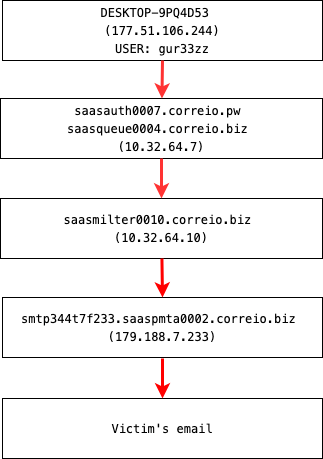

The diagram above was exported from draw.io. Its source (the exported page's mxGraphModel, read from the mxfile embedded in the PNG):
<mxGraphModel dx="704" dy="665" grid="1" gridSize="10" guides="1" tooltips="1" connect="1" arrows="1" fold="1" page="1" pageScale="1" pageWidth="827" pageHeight="1169" math="0" shadow="0">
  <root>
    <mxCell id="0" />
    <mxCell id="1" parent="0" />
    <mxCell id="cE8ztU3cvnKyACFqacx_-1" value="&lt;div style=&quot;font-family: Menlo, Monaco, &amp;quot;Courier New&amp;quot;, monospace; line-height: 18px;&quot;&gt;&lt;div style=&quot;line-height: 18px;&quot;&gt;DESKTOP-9PQ4D53&amp;nbsp;&amp;nbsp;&lt;/div&gt;&lt;div style=&quot;line-height: 18px;&quot;&gt;(177.51.106.244)&lt;/div&gt;&lt;div style=&quot;line-height: 18px;&quot;&gt;USER: gur33zz&lt;/div&gt;&lt;/div&gt;" style="rounded=0;whiteSpace=wrap;html=1;" vertex="1" parent="1">
      <mxGeometry x="160" y="122" width="320" height="60" as="geometry" />
    </mxCell>
    <mxCell id="cE8ztU3cvnKyACFqacx_-4" value="&lt;div style=&quot;font-family: Menlo, Monaco, &amp;quot;Courier New&amp;quot;, monospace; line-height: 18px;&quot;&gt;&lt;div style=&quot;line-height: 18px;&quot;&gt;&lt;div style=&quot;line-height: 18px;&quot;&gt;saasauth0007.correio.pw&amp;nbsp;&lt;/div&gt;&lt;div style=&quot;line-height: 18px;&quot;&gt;saasqueue0004.correio.biz&amp;nbsp;&lt;/div&gt;&lt;div style=&quot;line-height: 18px;&quot;&gt;(10.32.64.7)&lt;/div&gt;&lt;/div&gt;&lt;/div&gt;" style="rounded=0;whiteSpace=wrap;html=1;" vertex="1" parent="1">
      <mxGeometry x="158" y="220" width="322" height="60" as="geometry" />
    </mxCell>
    <mxCell id="cE8ztU3cvnKyACFqacx_-5" value="&lt;div style=&quot;font-family: Menlo, Monaco, &amp;quot;Courier New&amp;quot;, monospace; line-height: 18px;&quot;&gt;&lt;div style=&quot;line-height: 18px;&quot;&gt;&lt;div style=&quot;line-height: 18px;&quot;&gt;&lt;div style=&quot;line-height: 18px;&quot;&gt;saasmilter0010.correio.biz&amp;nbsp;&lt;/div&gt;&lt;div style=&quot;line-height: 18px;&quot;&gt;(10.32.64.10)&lt;/div&gt;&lt;/div&gt;&lt;/div&gt;&lt;/div&gt;" style="rounded=0;whiteSpace=wrap;html=1;" vertex="1" parent="1">
      <mxGeometry x="158" y="320" width="322" height="60" as="geometry" />
    </mxCell>
    <mxCell id="cE8ztU3cvnKyACFqacx_-6" value="&lt;div style=&quot;font-family: Menlo, Monaco, &amp;quot;Courier New&amp;quot;, monospace; line-height: 18px;&quot;&gt;&lt;div style=&quot;line-height: 18px;&quot;&gt;&lt;div style=&quot;line-height: 18px;&quot;&gt;&lt;div style=&quot;line-height: 18px;&quot;&gt;&lt;div style=&quot;line-height: 18px;&quot;&gt;smtp344t7f233.saaspmta0002.correio.biz&amp;nbsp;&lt;/div&gt;&lt;div style=&quot;line-height: 18px;&quot;&gt;(179.188.7.233)&lt;/div&gt;&lt;/div&gt;&lt;/div&gt;&lt;/div&gt;&lt;/div&gt;" style="rounded=0;whiteSpace=wrap;html=1;" vertex="1" parent="1">
      <mxGeometry x="160" y="419" width="320" height="60" as="geometry" />
    </mxCell>
    <mxCell id="cE8ztU3cvnKyACFqacx_-7" value="" style="endArrow=classic;html=1;rounded=0;exitX=0.5;exitY=1;exitDx=0;exitDy=0;strokeWidth=3;strokeColor=#FF3333;" edge="1" parent="1" source="cE8ztU3cvnKyACFqacx_-1" target="cE8ztU3cvnKyACFqacx_-4">
      <mxGeometry width="50" height="50" relative="1" as="geometry">
        <mxPoint x="420" y="340" as="sourcePoint" />
        <mxPoint x="470" y="290" as="targetPoint" />
      </mxGeometry>
    </mxCell>
    <mxCell id="cE8ztU3cvnKyACFqacx_-9" value="" style="endArrow=classic;html=1;rounded=0;exitX=0.5;exitY=1;exitDx=0;exitDy=0;strokeWidth=3;entryX=0.5;entryY=0;entryDx=0;entryDy=0;strokeColor=#FF3333;" edge="1" parent="1" source="cE8ztU3cvnKyACFqacx_-4" target="cE8ztU3cvnKyACFqacx_-5">
      <mxGeometry width="50" height="50" relative="1" as="geometry">
        <mxPoint x="340" y="210" as="sourcePoint" />
        <mxPoint x="340" y="240" as="targetPoint" />
      </mxGeometry>
    </mxCell>
    <mxCell id="cE8ztU3cvnKyACFqacx_-10" value="" style="endArrow=classic;html=1;rounded=0;strokeWidth=3;strokeColor=#ff0000;" edge="1" parent="1" source="cE8ztU3cvnKyACFqacx_-5">
      <mxGeometry width="50" height="50" relative="1" as="geometry">
        <mxPoint x="350" y="220" as="sourcePoint" />
        <mxPoint x="320" y="419" as="targetPoint" />
      </mxGeometry>
    </mxCell>
    <mxCell id="cE8ztU3cvnKyACFqacx_-11" value="&lt;div style=&quot;font-family: Menlo, Monaco, &amp;quot;Courier New&amp;quot;, monospace; line-height: 18px;&quot;&gt;&lt;div style=&quot;line-height: 18px;&quot;&gt;&lt;div style=&quot;line-height: 18px;&quot;&gt;&lt;div style=&quot;line-height: 18px;&quot;&gt;&lt;div style=&quot;line-height: 18px;&quot;&gt;&lt;span style=&quot;background-color: initial;&quot;&gt;Victim's email&lt;/span&gt;&lt;br&gt;&lt;/div&gt;&lt;/div&gt;&lt;/div&gt;&lt;/div&gt;&lt;/div&gt;" style="rounded=0;whiteSpace=wrap;html=1;" vertex="1" parent="1">
      <mxGeometry x="160" y="520" width="320" height="60" as="geometry" />
    </mxCell>
    <mxCell id="cE8ztU3cvnKyACFqacx_-12" value="" style="endArrow=classic;html=1;rounded=0;strokeWidth=3;entryX=0.5;entryY=0;entryDx=0;entryDy=0;strokeColor=#ff0000;" edge="1" parent="1" target="cE8ztU3cvnKyACFqacx_-11">
      <mxGeometry width="50" height="50" relative="1" as="geometry">
        <mxPoint x="320" y="480" as="sourcePoint" />
        <mxPoint x="330" y="429" as="targetPoint" />
      </mxGeometry>
    </mxCell>
  </root>
</mxGraphModel>